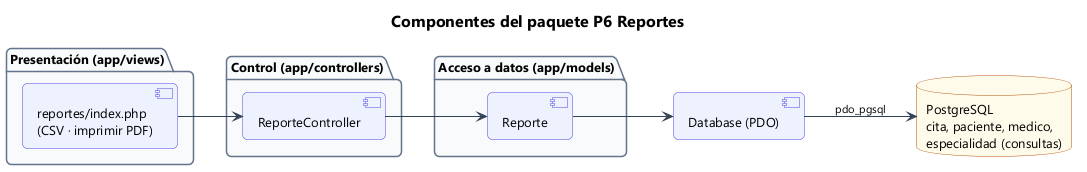

The diagram above was rendered by PlantUML. Its source (embedded in the PNG):
@startuml 60_comp_p6
!include estilo.iuml
title Componentes del paquete P6 Reportes
left to right direction
package "Presentación (app/views)" {
  component "reportes/index.php\n(CSV · imprimir PDF)" as vRep
}
package "Control (app/controllers)" {
  component "ReporteController" as cRep
}
package "Acceso a datos (app/models)" {
  component "Reporte" as mRep
}
component "Database (PDO)" as PDO
database "PostgreSQL\ncita, paciente, medico,\nespecialidad (consultas)" as DB
vRep --> cRep
cRep --> mRep
mRep --> PDO
PDO --> DB : pdo_pgsql
@enduml